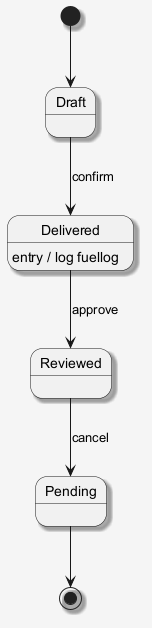

The diagram above was rendered by PlantUML. Its source (embedded in the PNG):
@startuml
skinparam shadowing false
skinparam backgroundColor #F5F5F5
skinparam shadowing true
[*] --> Draft
Draft --> Delivered : confirm
Delivered --> Reviewed : approve
Delivered : entry / log fuellog
Reviewed --> Pending : cancel
Pending --> [*]
@enduml